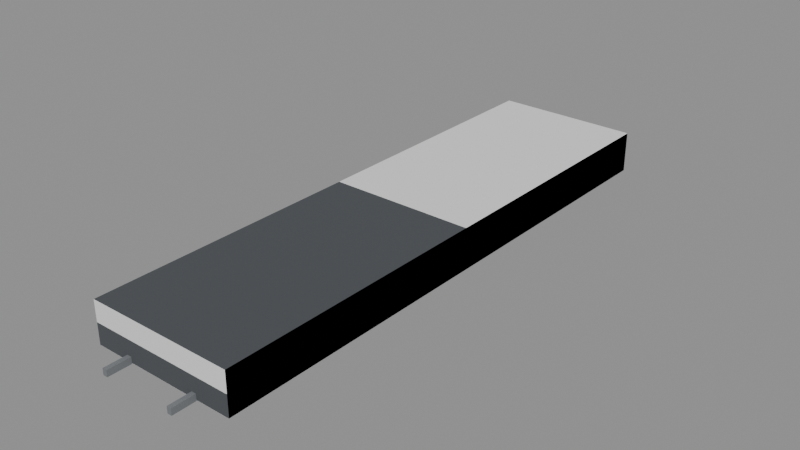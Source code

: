 # Source: booth-10-extra.blend  (saved by Blender 5.3.31; exported with 4.5.12 LTS)
import bpy
from mathutils import Matrix  # noqa: F401  (used for matrix-valued properties, if any)

bpy.ops.wm.read_factory_settings(use_empty=True)
scene = bpy.context.scene
scene.name = 'Scene'

# ---- collections
col_solids = bpy.data.collections.new('solids'); scene.collection.children.link(col_solids)

# ---- materials (node trees are filled in below, after node groups)
mat_4a4e52 = bpy.data.materials.new('#4a4e52')
mat_4a4e52.use_backface_culling = True
mat_4a4e52.diffuse_color = (0.06848, 0.07619, 0.08438, 1.0)
mat_8a8e92_metal_0_6 = bpy.data.materials.new('#8a8e92 metal 0.6')
mat_8a8e92_metal_0_6.use_backface_culling = True
mat_8a8e92_metal_0_6.diffuse_color = (0.2542, 0.2705, 0.2874, 1.0)

# ---- material node trees
mat_4a4e52.use_nodes = True; mat_4a4e52.node_tree.nodes.clear()
_N = mat_4a4e52.node_tree.nodes; _L = mat_4a4e52.node_tree.links
n0 = _N.new('ShaderNodeBsdfPrincipled'); n0.name = 'Principled BSDF'; n0.location = (-200, 100)
n0.inputs[0].default_value = (0.06848, 0.07619, 0.08438, 1.0)
n0.inputs[2].default_value = 0.9
n0.inputs[10].default_value = 0.005
n1 = _N.new('ShaderNodeOutputMaterial'); n1.name = 'Material Output'; n1.location = (200, 100)
_L.new(n0.outputs[0], n1.inputs[0])
n1.is_active_output = True
mat_8a8e92_metal_0_6.use_nodes = True; mat_8a8e92_metal_0_6.node_tree.nodes.clear()
_N = mat_8a8e92_metal_0_6.node_tree.nodes; _L = mat_8a8e92_metal_0_6.node_tree.links
n0 = _N.new('ShaderNodeBsdfPrincipled'); n0.name = 'Principled BSDF'; n0.location = (-200, 100)
n0.inputs[0].default_value = (0.2542, 0.2705, 0.2874, 1.0)
n0.inputs[1].default_value = 0.6
n0.inputs[2].default_value = 0.9
n0.inputs[10].default_value = 0.005
n1 = _N.new('ShaderNodeOutputMaterial'); n1.name = 'Material Output'; n1.location = (200, 100)
_L.new(n0.outputs[0], n1.inputs[0])
n1.is_active_output = True

# ---- meshes
me_00__4a4e52 = bpy.data.meshes.new('00_#4a4e52')
me_00__4a4e52.from_pydata([(14.4, 6.0, 0.0), (14.4, -6.0, 0.0), (14.4, 6.0, 0.9), (14.4, -6.0, 0.9), (17.6, 6.0, 0.0), (17.6, -6.0, 0.0), (17.6, 6.0, 0.9), (17.6, -6.0, 0.9)], [], [(0, 1, 3, 2), (2, 3, 7, 6), (6, 7, 5, 4), (4, 5, 1, 0), (2, 6, 4, 0), (7, 3, 1, 5)])
me_00__4a4e52.materials.append(mat_4a4e52)
me_00__4a4e52.update()
me_01__8a8e92 = bpy.data.meshes.new('01_#8a8e92')
me_01__8a8e92.from_pydata([(15.15, 6.5, -0.02), (15.15, -6.5, -0.02), (15.15, 6.5, 0.12), (15.15, -6.5, 0.12), (15.25, 6.5, -0.02), (15.25, -6.5, -0.02), (15.25, 6.5, 0.12), (15.25, -6.5, 0.12), (16.75, 6.5, -0.02), (16.75, -6.5, -0.02), (16.75, 6.5, 0.12), (16.75, -6.5, 0.12), (16.85, 6.5, -0.02), (16.85, -6.5, -0.02), (16.85, 6.5, 0.12), (16.85, -6.5, 0.12)], [], [(0, 1, 3, 2), (2, 3, 7, 6), (6, 7, 5, 4), (4, 5, 1, 0), (2, 6, 4, 0), (7, 3, 1, 5), (8, 9, 11, 10), (10, 11, 15, 14), (14, 15, 13, 12), (12, 13, 9, 8), (10, 14, 12, 8), (15, 11, 9, 13)])
me_01__8a8e92.materials.append(mat_8a8e92_metal_0_6)
me_01__8a8e92.update()
me_solid = bpy.data.meshes.new('solid')
me_solid.from_pydata([(-0.5, -0.5, -0.5), (-0.5, -0.5, 0.5), (-0.5, 0.5, -0.5), (-0.5, 0.5, 0.5), (0.5, -0.5, -0.5), (0.5, -0.5, 0.5), (0.5, 0.5, -0.5), (0.5, 0.5, 0.5)], [], [(0, 1, 3, 2), (2, 3, 7, 6), (6, 7, 5, 4), (4, 5, 1, 0), (2, 6, 4, 0), (7, 3, 1, 5)])
me_solid.update()

# ---- objects
ob_00__4a4e52 = bpy.data.objects.new('00_#4a4e52', me_00__4a4e52)
ob_01__8a8e92 = bpy.data.objects.new('01_#8a8e92', me_01__8a8e92)
ob_solid = bpy.data.objects.new('solid', me_solid)

# ---- transforms, parenting, visibility, modifiers, constraints
ob_00__4a4e52.location = (0.0, 0.0, 0.0)
ob_01__8a8e92.location = (0.0, 0.0, 0.0)
ob_solid.location = (16.0, 0.0, 0.45)
ob_solid.rotation_euler = (1.571, -0.0, 0.0)
ob_solid.scale = (3.2, 0.9, 12.0)
ob_solid.display_type = 'WIRE'

# ---- collection membership
scene.collection.objects.link(ob_00__4a4e52)
scene.collection.objects.link(ob_01__8a8e92)
col_solids.objects.link(ob_solid)

# ---- scene / render settings (as saved in the file)
scene.frame_start = 1; scene.frame_end = 250; scene.frame_set(1)
scene.render.engine = 'BLENDER_EEVEE_NEXT'
scene.render.bake_bias = 0.0
scene.render.bake_samples = 0
scene.render.compositor_device = 'GPU'
scene.eevee.use_volume_custom_range = False
scene.eevee.fast_gi_thickness_near = 0.1
scene.eevee.fast_gi_thickness_far = 0.0
scene.eevee.ray_tracing_options.screen_trace_thickness = 0.1
bpy.context.view_layer.update()

# ---- added for rendering (the .blend has no active camera and no usable light): camera, sun + grey world if the file has none
cam_auto = bpy.data.cameras.new('AutoCamera')
cam_auto.lens = 50.0
cam_auto.sensor_width = 36.0
cam_auto.clip_end = 1000.0
ob_auto_camera = bpy.data.objects.new('AutoCamera', cam_auto)
scene.collection.objects.link(ob_auto_camera)
ob_auto_camera.location = (28.4162, -14.8994, 10.3729)
ob_auto_camera.rotation_euler = (1.09748, -7.21219e-08, 0.694738)
scene.camera = ob_auto_camera
light_auto_sun = bpy.data.lights.new('AutoSun', 'SUN')
light_auto_sun.energy = 3.0
light_auto_sun.angle = 0.0523599
ob_auto_sun = bpy.data.objects.new('AutoSun', light_auto_sun)
scene.collection.objects.link(ob_auto_sun)
ob_auto_sun.rotation_euler = (0.872665, 0.174533, 0.523599)
if scene.world is None:
    world_auto = bpy.data.worlds.new('AutoWorld')
    world_auto.color = (0.3, 0.3, 0.3)
    scene.world = world_auto
bpy.context.view_layer.update()
